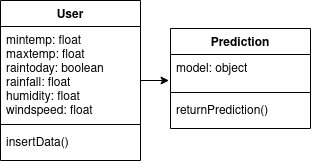

The diagram above was exported from draw.io. Its source (the exported page's mxGraphModel, read from the mxfile embedded in the PNG):
<mxGraphModel dx="677" dy="356" grid="1" gridSize="10" guides="1" tooltips="1" connect="1" arrows="1" fold="1" page="1" pageScale="1" pageWidth="827" pageHeight="1169" math="0" shadow="0">
  <root>
    <mxCell id="WIyWlLk6GJQsqaUBKTNV-0" />
    <mxCell id="WIyWlLk6GJQsqaUBKTNV-1" parent="WIyWlLk6GJQsqaUBKTNV-0" />
    <mxCell id="CmHSWvb1qNokT9ggMz6J-3" style="edgeStyle=orthogonalEdgeStyle;rounded=0;orthogonalLoop=1;jettySize=auto;html=1;exitX=1;exitY=0.5;exitDx=0;exitDy=0;entryX=-0.011;entryY=0.771;entryDx=0;entryDy=0;entryPerimeter=0;" edge="1" parent="WIyWlLk6GJQsqaUBKTNV-1" source="cFoEPZS0CyBhnOYxPC25-1" target="2EvJFwXhjm6QyWr33yeA-2">
      <mxGeometry relative="1" as="geometry" />
    </mxCell>
    <mxCell id="cFoEPZS0CyBhnOYxPC25-1" value="User" style="swimlane;fontStyle=1;align=center;verticalAlign=top;childLayout=stackLayout;horizontal=1;startSize=26;horizontalStack=0;resizeParent=1;resizeLast=0;collapsible=1;marginBottom=0;rounded=0;shadow=0;strokeWidth=1;" parent="WIyWlLk6GJQsqaUBKTNV-1" vertex="1">
      <mxGeometry x="220" y="710" width="140" height="160" as="geometry">
        <mxRectangle x="340" y="380" width="170" height="26" as="alternateBounds" />
      </mxGeometry>
    </mxCell>
    <mxCell id="cFoEPZS0CyBhnOYxPC25-2" value="mintemp: float&#10;maxtemp: float&#10;raintoday: boolean&#10;rainfall: float&#10;humidity: float&#10;windspeed: float&#10;&#10;" style="text;align=left;verticalAlign=top;spacingLeft=4;spacingRight=4;overflow=hidden;rotatable=0;points=[[0,0.5],[1,0.5]];portConstraint=eastwest;" parent="cFoEPZS0CyBhnOYxPC25-1" vertex="1">
      <mxGeometry y="26" width="140" height="94" as="geometry" />
    </mxCell>
    <mxCell id="cFoEPZS0CyBhnOYxPC25-3" value="" style="line;html=1;strokeWidth=1;align=left;verticalAlign=middle;spacingTop=-1;spacingLeft=3;spacingRight=3;rotatable=0;labelPosition=right;points=[];portConstraint=eastwest;" parent="cFoEPZS0CyBhnOYxPC25-1" vertex="1">
      <mxGeometry y="120" width="140" height="8" as="geometry" />
    </mxCell>
    <mxCell id="cFoEPZS0CyBhnOYxPC25-4" value="insertData()&#10;" style="text;align=left;verticalAlign=top;spacingLeft=4;spacingRight=4;overflow=hidden;rotatable=0;points=[[0,0.5],[1,0.5]];portConstraint=eastwest;" parent="cFoEPZS0CyBhnOYxPC25-1" vertex="1">
      <mxGeometry y="128" width="140" height="32" as="geometry" />
    </mxCell>
    <mxCell id="2EvJFwXhjm6QyWr33yeA-1" value="Prediction" style="swimlane;fontStyle=1;align=center;verticalAlign=top;childLayout=stackLayout;horizontal=1;startSize=26;horizontalStack=0;resizeParent=1;resizeLast=0;collapsible=1;marginBottom=0;rounded=0;shadow=0;strokeWidth=1;" parent="WIyWlLk6GJQsqaUBKTNV-1" vertex="1">
      <mxGeometry x="390" y="738" width="140" height="100" as="geometry">
        <mxRectangle x="340" y="380" width="170" height="26" as="alternateBounds" />
      </mxGeometry>
    </mxCell>
    <mxCell id="2EvJFwXhjm6QyWr33yeA-2" value="model: object" style="text;align=left;verticalAlign=top;spacingLeft=4;spacingRight=4;overflow=hidden;rotatable=0;points=[[0,0.5],[1,0.5]];portConstraint=eastwest;" parent="2EvJFwXhjm6QyWr33yeA-1" vertex="1">
      <mxGeometry y="26" width="140" height="34" as="geometry" />
    </mxCell>
    <mxCell id="2EvJFwXhjm6QyWr33yeA-3" value="" style="line;html=1;strokeWidth=1;align=left;verticalAlign=middle;spacingTop=-1;spacingLeft=3;spacingRight=3;rotatable=0;labelPosition=right;points=[];portConstraint=eastwest;" parent="2EvJFwXhjm6QyWr33yeA-1" vertex="1">
      <mxGeometry y="60" width="140" height="8" as="geometry" />
    </mxCell>
    <mxCell id="2EvJFwXhjm6QyWr33yeA-4" value="returnPrediction()" style="text;align=left;verticalAlign=top;spacingLeft=4;spacingRight=4;overflow=hidden;rotatable=0;points=[[0,0.5],[1,0.5]];portConstraint=eastwest;" parent="2EvJFwXhjm6QyWr33yeA-1" vertex="1">
      <mxGeometry y="68" width="140" height="32" as="geometry" />
    </mxCell>
  </root>
</mxGraphModel>